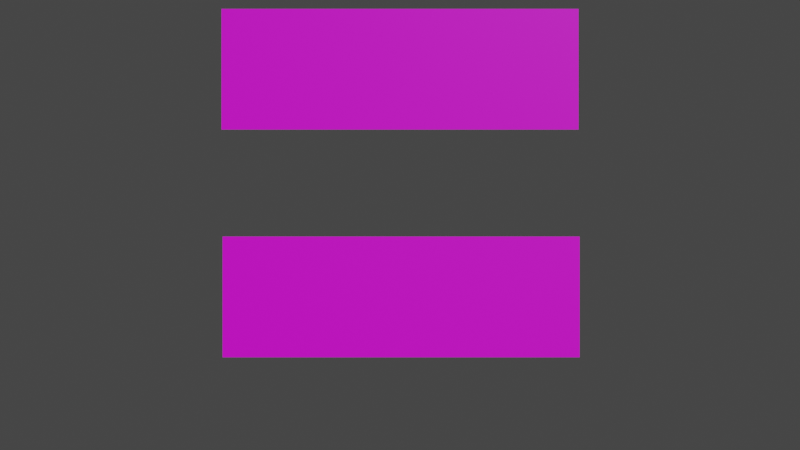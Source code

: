# Source: sampleText.blend  (saved by Blender 2.92.15; exported with 4.5.12 LTS)
import bpy
from mathutils import Matrix  # noqa: F401  (used for matrix-valued properties, if any)

bpy.ops.wm.read_factory_settings(use_empty=True)
scene = bpy.context.scene
scene.name = 'Scene'

# ---- collections
col_collection = bpy.data.collections.new('Collection'); scene.collection.children.link(col_collection)

# ---- images (referenced by path relative to the original .blend; pixels are not part of the script)
import os
ASSET_DIR = os.environ.get("B2B_ASSET_DIR", "")  # directory of the original .blend (textures are referenced by path, not embedded)
HERE = os.path.dirname(os.path.abspath(__file__))  # packed textures are extracted next to this script under _unpacked/

def load_image(name, relpath, width, height, colorspace="sRGB"):
    """Load a texture the original file referenced (path relative to the .blend, or extracted next to this script)."""
    p = next((c for c in (os.path.join(HERE, relpath), os.path.join(ASSET_DIR, relpath)) if relpath and os.path.exists(c)), "")
    if p:
        img = bpy.data.images.load(p, check_existing=True)
        img.name = name
    else:  # same state as the original file: an image datablock whose file is absent (Cycles renders it pink)
        img = bpy.data.images.new(name, width, height)
        img.source = "FILE"
        img.filepath = "//" + (relpath or name)
    img.colorspace_settings.name = colorspace
    return img
img_colored_packed_png = load_image('colored_packed.png', '1bitpack_kenney_1.1/Tilesheet/colored_packed.png', 1024, 1024, 'sRGB')

# ---- materials (node trees are filled in below, after node groups)
mat_material_001 = bpy.data.materials.new('Material.001')
mat_material_001.use_transparent_shadow = False

# ---- material node trees
mat_material_001.use_nodes = True; mat_material_001.node_tree.nodes.clear()
_N = mat_material_001.node_tree.nodes; _L = mat_material_001.node_tree.links
n0 = _N.new('ShaderNodeBsdfPrincipled'); n0.name = 'Principled BSDF'; n0.location = (10, 300)
n0.distribution = 'GGX'
n0.subsurface_method = 'BURLEY'
n0.inputs[3].default_value = 1.45
n0.inputs[27].default_value = (0.0, 0.0, 0.0, 1.0)
n0.inputs[28].default_value = 1.0
n1 = _N.new('ShaderNodeOutputMaterial'); n1.name = 'Material Output'; n1.location = (300, 300)
n2 = _N.new('ShaderNodeTexImage'); n2.name = 'Image Texture'; n2.location = (-180, 280)
n2.image = img_colored_packed_png
n2.interpolation = 'Closest'
_L.new(n0.outputs[0], n1.inputs[0])
_L.new(n2.outputs[0], n0.inputs[0])
n1.is_active_output = True

# ---- world
world_world = bpy.data.worlds.new('World'); scene.world = world_world
world_world.use_nodes = True; world_world.node_tree.nodes.clear()
_N = world_world.node_tree.nodes; _L = world_world.node_tree.links
n0 = _N.new('ShaderNodeOutputWorld'); n0.name = 'World Output'; n0.location = (300, 300)
n1 = _N.new('ShaderNodeBackground'); n1.name = 'Background'; n1.location = (10, 300)
n1.inputs[0].default_value = (0.05088, 0.05088, 0.05088, 1.0)
_L.new(n1.outputs[0], n0.inputs[0])
n0.is_active_output = True
world_world.color = (0.05088, 0.05088, 0.05088)
world_world.use_sun_shadow = False
world_world.sun_shadow_jitter_overblur = 0.0

# ---- cameras
cam_camera = bpy.data.cameras.new('Camera')
cam_camera.clip_end = 100.0
cam_camera.ortho_scale = 7.314

# ---- meshes
me_plane = bpy.data.meshes.new('Plane')
me_plane.from_pydata([(-1.0, 1.0, 0.0), (1.0, 1.0, 0.0), (-1.0, 0.5953, -1.145e-08), (-1.0, 0.3239, -2.29e-08), (1.0, 0.3239, -2.29e-08), (1.0, 0.5953, -1.145e-08), (0.6, 1.0, 0.0), (0.2, 1.0, 0.0), (-0.2, 1.0, 0.0), (-0.6, 1.0, 0.0), (-0.6, 0.3239, -2.29e-08), (-0.6, 0.5953, -1.145e-08), (-0.2, 0.3239, -2.29e-08), (-0.2, 0.5953, -1.145e-08), (0.2, 0.3239, -2.29e-08), (0.2, 0.5953, -1.145e-08), (0.6, 0.3239, -2.29e-08), (0.6, 0.5953, -1.145e-08), (1.0, 0.7333, 0.0), (1.0, 0.8667, 0.0), (-0.7333, 1.0, 0.0), (-0.8667, 1.0, 0.0), (-1.0, 0.8667, 0.0), (-1.0, 0.7333, 0.0), (-1.0, 0.4573, -2.29e-08), (1.0, 0.4573, -2.29e-08), (0.8667, 1.0, 0.0), (0.7333, 1.0, 0.0), (0.4667, 1.0, 0.0), (0.3333, 1.0, 0.0), (0.06667, 1.0, 0.0), (-0.06667, 1.0, 0.0), (-0.3333, 1.0, 0.0), (-0.4667, 1.0, 0.0), (-0.6, 0.7333, 0.0), (-0.6, 0.8667, 0.0), (-0.6, 0.4573, -2.29e-08), (-0.2, 0.7333, 0.0), (-0.2, 0.8667, 0.0), (-0.2, 0.4573, -2.29e-08), (0.2, 0.7333, 0.0), (0.2, 0.8667, 0.0), (0.2, 0.4573, -2.29e-08), (0.6, 0.7333, 0.0), (0.6, 0.8667, 0.0), (0.6, 0.4573, -2.29e-08), (-0.7333, 0.3239, -2.29e-08), (-0.8667, 0.3239, -2.29e-08), (-0.7333, 0.5953, -1.145e-08), (-0.8667, 0.5953, -1.145e-08), (-0.3333, 0.3239, -2.29e-08), (-0.4667, 0.3239, -2.29e-08), (-0.3333, 0.5953, -1.145e-08), (-0.4667, 0.5953, -1.145e-08), (0.06667, 0.3239, -2.29e-08), (-0.06667, 0.3239, -2.29e-08), (0.06667, 0.5953, -1.145e-08), (-0.06667, 0.5953, -1.145e-08), (0.4667, 0.3239, -2.29e-08), (0.3333, 0.3239, -2.29e-08), (0.4667, 0.5953, -1.145e-08), (0.3333, 0.5953, -1.145e-08), (0.8667, 0.3239, -2.29e-08), (0.7333, 0.3239, -2.29e-08), (0.8667, 0.5953, -1.145e-08), (0.7333, 0.5953, -1.145e-08), (0.7333, 0.4573, -2.29e-08), (0.8667, 0.4573, -2.29e-08), (0.3333, 0.4573, -2.29e-08), (0.4667, 0.4573, -2.29e-08), (-0.06667, 0.4573, -2.29e-08), (0.06667, 0.4573, -2.29e-08), (-0.4667, 0.4573, -2.29e-08), (-0.3333, 0.4573, -2.29e-08), (-0.8667, 0.4573, -2.29e-08), (-0.7333, 0.4573, -2.29e-08), (0.3333, 0.7333, 0.0), (0.3333, 0.8667, 0.0), (0.4667, 0.7333, 0.0), (0.4667, 0.8667, 0.0), (-0.06667, 0.7333, 0.0), (-0.06667, 0.8667, 0.0), (0.06667, 0.7333, 0.0), (0.06667, 0.8667, 0.0), (-0.4667, 0.7333, 0.0), (-0.4667, 0.8667, 0.0), (-0.3333, 0.7333, 0.0), (-0.3333, 0.8667, 0.0), (-0.8667, 0.7333, 0.0), (-0.8667, 0.8667, 0.0), (-0.7333, 0.7333, 0.0), (-0.7333, 0.8667, 0.0), (0.7333, 0.7333, 0.0), (0.7333, 0.8667, 0.0), (0.8667, 0.7333, 0.0), (0.8667, 0.8667, 0.0)], [], [(95, 19, 1, 26), (91, 35, 9, 20), (87, 38, 8, 32), (83, 41, 7, 30), (79, 44, 6, 28), (16, 63, 66, 45), (45, 66, 65, 17), (63, 62, 67, 66), (66, 67, 64, 65), (62, 4, 25, 67), (67, 25, 5, 64), (14, 59, 68, 42), (42, 68, 61, 15), (59, 58, 69, 68), (68, 69, 60, 61), (58, 16, 45, 69), (69, 45, 17, 60), (12, 55, 70, 39), (39, 70, 57, 13), (55, 54, 71, 70), (70, 71, 56, 57), (54, 14, 42, 71), (71, 42, 15, 56), (10, 51, 72, 36), (36, 72, 53, 11), (51, 50, 73, 72), (72, 73, 52, 53), (50, 12, 39, 73), (73, 39, 13, 52), (3, 47, 74, 24), (24, 74, 49, 2), (47, 46, 75, 74), (74, 75, 48, 49), (46, 10, 36, 75), (75, 36, 11, 48), (41, 77, 29, 7), (77, 79, 28, 29), (15, 61, 76, 40), (40, 76, 77, 41), (61, 60, 78, 76), (76, 78, 79, 77), (60, 17, 43, 78), (78, 43, 44, 79), (38, 81, 31, 8), (81, 83, 30, 31), (13, 57, 80, 37), (37, 80, 81, 38), (57, 56, 82, 80), (80, 82, 83, 81), (56, 15, 40, 82), (82, 40, 41, 83), (35, 85, 33, 9), (85, 87, 32, 33), (11, 53, 84, 34), (34, 84, 85, 35), (53, 52, 86, 84), (84, 86, 87, 85), (52, 13, 37, 86), (86, 37, 38, 87), (22, 89, 21, 0), (89, 91, 20, 21), (2, 49, 88, 23), (23, 88, 89, 22), (49, 48, 90, 88), (88, 90, 91, 89), (48, 11, 34, 90), (90, 34, 35, 91), (44, 93, 27, 6), (93, 95, 26, 27), (17, 65, 92, 43), (43, 92, 93, 44), (65, 64, 94, 92), (92, 94, 95, 93), (64, 5, 18, 94), (94, 18, 19, 95)])
_uv = me_plane.uv_layers.new(name='UVMap')
_uv.uv.foreach_set('vector', [0.3913, 0.9673, 0.3913, 1.001, 0.3743, 1.001, 0.3743, 0.9673, 0.3913, 0.9673, 0.4069, 0.9673, 0.4069, 1.001, 0.3913, 1.001, 0.3913, 0.9673, 0.4069, 0.9673, 0.4069, 1.001, 0.3913, 1.001, 0.3913, 0.9673, 0.4069, 0.9673, 0.4069, 1.001, 0.3913, 1.001, 0.3913, 0.9673, 0.4069, 0.9673, 0.4069, 1.001, 0.3913, 1.001, 0.3991, 0.8622, 0.4147, 0.8622, 0.4147, 0.8963, 0.3991, 0.8963, 0.4993, 0.7287, 0.4993, 0.7287, 0.4993, 0.7287, 0.4993, 0.7287, 0.3991, 0.8622, 0.4147, 0.8622, 0.4147, 0.8963, 0.3991, 0.8963, 0.4993, 0.7287, 0.4993, 0.7287, 0.4993, 0.7287, 0.4993, 0.7287, 0.3743, 0.8935, 0.3743, 0.8622, 0.3887, 0.8622, 0.3887, 0.8935, 0.3913, 0.956, 0.3743, 0.956, 0.3743, 0.9219, 0.3913, 0.9219, 0.3991, 0.8622, 0.4147, 0.8622, 0.4147, 0.8963, 0.3991, 0.8963, 0.4993, 0.7287, 0.4993, 0.7287, 0.4993, 0.7287, 0.4993, 0.7287, 0.3991, 0.8622, 0.4147, 0.8622, 0.4147, 0.8963, 0.3991, 0.8963, 0.4993, 0.7287, 0.4993, 0.7287, 0.4993, 0.7287, 0.4993, 0.7287, 0.3991, 0.8622, 0.4147, 0.8622, 0.4147, 0.8963, 0.3991, 0.8963, 0.4993, 0.7287, 0.4993, 0.7287, 0.4993, 0.7287, 0.4993, 0.7287, 0.3991, 0.8622, 0.4147, 0.8622, 0.4147, 0.8963, 0.3991, 0.8963, 0.4993, 0.7287, 0.4993, 0.7287, 0.4993, 0.7287, 0.4993, 0.7287, 0.3991, 0.8622, 0.4147, 0.8622, 0.4147, 0.8963, 0.3991, 0.8963, 0.4993, 0.7287, 0.4993, 0.7287, 0.4993, 0.7287, 0.4993, 0.7287, 0.3991, 0.8622, 0.4147, 0.8622, 0.4147, 0.8963, 0.3991, 0.8963, 0.4993, 0.7287, 0.4993, 0.7287, 0.4993, 0.7287, 0.4993, 0.7287, 0.3991, 0.8622, 0.4147, 0.8622, 0.4147, 0.8963, 0.3991, 0.8963, 0.4993, 0.7287, 0.4993, 0.7287, 0.4993, 0.7287, 0.4993, 0.7287, 0.3991, 0.8622, 0.4147, 0.8622, 0.4147, 0.8963, 0.3991, 0.8963, 0.4993, 0.7287, 0.4993, 0.7287, 0.4993, 0.7287, 0.4993, 0.7287, 0.3991, 0.8622, 0.4147, 0.8622, 0.4147, 0.8963, 0.3991, 0.8963, 0.4993, 0.7287, 0.4993, 0.7287, 0.4993, 0.7287, 0.4993, 0.7287, 0.3743, 0.8622, 0.3887, 0.8622, 0.3887, 0.8935, 0.3743, 0.8935, 0.3743, 0.9219, 0.3913, 0.9219, 0.3913, 0.956, 0.3743, 0.956, 0.3991, 0.8622, 0.4147, 0.8622, 0.4147, 0.8963, 0.3991, 0.8963, 0.4993, 0.7287, 0.4993, 0.7287, 0.4993, 0.7287, 0.4993, 0.7287, 0.3991, 0.8622, 0.4147, 0.8622, 0.4147, 0.8963, 0.3991, 0.8963, 0.4993, 0.7287, 0.4993, 0.7287, 0.4993, 0.7287, 0.4993, 0.7287, 0.3913, 0.9673, 0.4069, 0.9673, 0.4069, 1.001, 0.3913, 1.001, 0.3913, 0.9673, 0.4069, 0.9673, 0.4069, 1.001, 0.3913, 1.001, 0.4993, 0.7287, 0.4993, 0.7287, 0.4993, 0.7287, 0.4993, 0.7287, 0.4993, 0.7287, 0.4993, 0.7287, 0.4993, 0.7287, 0.4993, 0.7287, 0.4993, 0.7287, 0.4993, 0.7287, 0.4993, 0.7287, 0.4993, 0.7287, 0.4993, 0.7287, 0.4993, 0.7287, 0.4993, 0.7287, 0.4993, 0.7287, 0.4993, 0.7287, 0.4993, 0.7287, 0.4993, 0.7287, 0.4993, 0.7287, 0.4993, 0.7287, 0.4993, 0.7287, 0.4993, 0.7287, 0.4993, 0.7287, 0.3913, 0.9673, 0.4069, 0.9673, 0.4069, 1.001, 0.3913, 1.001, 0.3913, 0.9673, 0.4069, 0.9673, 0.4069, 1.001, 0.3913, 1.001, 0.4993, 0.7287, 0.4993, 0.7287, 0.4993, 0.7287, 0.4993, 0.7287, 0.4993, 0.7287, 0.4993, 0.7287, 0.4993, 0.7287, 0.4993, 0.7287, 0.4993, 0.7287, 0.4993, 0.7287, 0.4993, 0.7287, 0.4993, 0.7287, 0.4993, 0.7287, 0.4993, 0.7287, 0.4993, 0.7287, 0.4993, 0.7287, 0.4993, 0.7287, 0.4993, 0.7287, 0.4993, 0.7287, 0.4993, 0.7287, 0.4993, 0.7287, 0.4993, 0.7287, 0.4993, 0.7287, 0.4993, 0.7287, 0.3913, 0.9673, 0.4069, 0.9673, 0.4069, 1.001, 0.3913, 1.001, 0.3913, 0.9673, 0.4069, 0.9673, 0.4069, 1.001, 0.3913, 1.001, 0.4993, 0.7287, 0.4993, 0.7287, 0.4993, 0.7287, 0.4993, 0.7287, 0.4993, 0.7287, 0.4993, 0.7287, 0.4993, 0.7287, 0.4993, 0.7287, 0.4993, 0.7287, 0.4993, 0.7287, 0.4993, 0.7287, 0.4993, 0.7287, 0.4993, 0.7287, 0.4993, 0.7287, 0.4993, 0.7287, 0.4993, 0.7287, 0.4993, 0.7287, 0.4993, 0.7287, 0.4993, 0.7287, 0.4993, 0.7287, 0.4993, 0.7287, 0.4993, 0.7287, 0.4993, 0.7287, 0.4993, 0.7287, 0.3743, 0.9673, 0.3913, 0.9673, 0.3913, 1.001, 0.3743, 1.001, 0.3913, 0.9673, 0.4069, 0.9673, 0.4069, 1.001, 0.3913, 1.001, 0.3743, 0.9219, 0.3913, 0.9219, 0.3913, 0.956, 0.3743, 0.956, 0.3743, 0.9219, 0.3913, 0.9219, 0.3913, 0.956, 0.3743, 0.956, 0.4993, 0.7287, 0.4993, 0.7287, 0.4993, 0.7287, 0.4993, 0.7287, 0.4993, 0.7287, 0.4993, 0.7287, 0.4993, 0.7287, 0.4993, 0.7287, 0.4993, 0.7287, 0.4993, 0.7287, 0.4993, 0.7287, 0.4993, 0.7287, 0.4993, 0.7287, 0.4993, 0.7287, 0.4993, 0.7287, 0.4993, 0.7287, 0.3913, 0.9673, 0.4069, 0.9673, 0.4069, 1.001, 0.3913, 1.001, 0.3913, 0.9673, 0.4069, 0.9673, 0.4069, 1.001, 0.3913, 1.001, 0.4993, 0.7287, 0.4993, 0.7287, 0.4993, 0.7287, 0.4993, 0.7287, 0.4993, 0.7287, 0.4993, 0.7287, 0.4993, 0.7287, 0.4993, 0.7287, 0.4993, 0.7287, 0.4993, 0.7287, 0.4993, 0.7287, 0.4993, 0.7287, 0.4993, 0.7287, 0.4993, 0.7287, 0.4993, 0.7287, 0.4993, 0.7287, 0.3913, 0.956, 0.3743, 0.956, 0.3743, 0.9219, 0.3913, 0.9219, 0.3913, 0.956, 0.3743, 0.956, 0.3743, 0.9219, 0.3913, 0.9219])
me_plane.materials.append(mat_material_001)
me_plane.use_remesh_fix_poles = True
me_plane.use_remesh_preserve_attributes = False
me_plane.use_mirror_vertex_groups = False
me_plane.update()

# ---- objects
ob_camera = bpy.data.objects.new('Camera', cam_camera)
ob_wave = bpy.data.objects.new('wave', None)
ob_typewriter = bpy.data.objects.new('typewriter', None)
ob_plane = bpy.data.objects.new('Plane', me_plane)
ob_plane_001 = bpy.data.objects.new('Plane.001', me_plane)

# ---- transforms, parenting, visibility, modifiers, constraints
ob_camera.location = (0.0, -8.0, 0.0)
ob_camera.rotation_euler = (1.571, 0.0, 0.0)
ob_camera.lock_rotations_4d = False
ob_camera.empty_display_type = 'ARROWS'
ob_camera.color = (0.0, 0.0, 0.0, 0.0)
ob_camera.display_type = 'WIRE'
ob_camera.lineart.crease_threshold = 0.0
ob_wave.location = (0.0, -2.458e-09, 0.3052)
ob_wave.empty_display_type = 'CUBE'
ob_wave.show_axis = True
ob_wave.lineart.crease_threshold = 0.0
ob_typewriter.location = (0.008032, 7.022e-09, -1.409)
ob_typewriter.empty_display_type = 'CUBE'
ob_typewriter.show_axis = True
ob_typewriter.lineart.crease_threshold = 0.0
ob_plane.parent = ob_typewriter
ob_plane.matrix_parent_inverse = Matrix(((1.0, -0.0, 0.0, -0.0), (-0.0, 1.0, -0.0, 0.0), (0.0, -0.0, 1.0, 0.7218), (-0.0, 0.0, -0.0, 1.0)))
ob_plane.location = (0.0, 0.01709, -0.6827)
ob_plane.rotation_euler = (1.571, -0.0, 0.0)
ob_plane.scale = (1.288, 1.288, 1.288)
ob_plane.lineart.crease_threshold = 0.0
ob_plane_001.parent = ob_wave
ob_plane_001.location = (0.0, 0.01709, -0.03213)
ob_plane_001.rotation_euler = (1.571, -0.0, 0.0)
ob_plane_001.scale = (1.288, 1.288, 1.288)
ob_plane_001.lineart.crease_threshold = 0.0

# ---- collection membership
col_collection.objects.link(ob_camera)
col_collection.objects.link(ob_wave)
col_collection.objects.link(ob_typewriter)
col_collection.objects.link(ob_plane)
col_collection.objects.link(ob_plane_001)

# ---- scene / render settings (as saved in the file)
scene.camera = ob_camera
scene.frame_start = 1; scene.frame_end = 250; scene.frame_set(1)
scene.render.engine = 'BLENDER_EEVEE_NEXT'
scene.cycles.use_denoising = False
scene.cycles.samples = 128
scene.cycles.sampling_pattern = 'TABULATED_SOBOL'
scene.cycles.use_adaptive_sampling = False
scene.cycles.use_light_tree = False
scene.view_settings.view_transform = 'Filmic'
bpy.context.view_layer.update()

# ---- added for rendering (the .blend has no usable light): sun
light_auto_sun = bpy.data.lights.new('AutoSun', 'SUN')
light_auto_sun.energy = 3.0
light_auto_sun.angle = 0.0523599
ob_auto_sun = bpy.data.objects.new('AutoSun', light_auto_sun)
scene.collection.objects.link(ob_auto_sun)
ob_auto_sun.rotation_euler = (0.872665, 0.174533, 0.523599)
bpy.context.view_layer.update()
